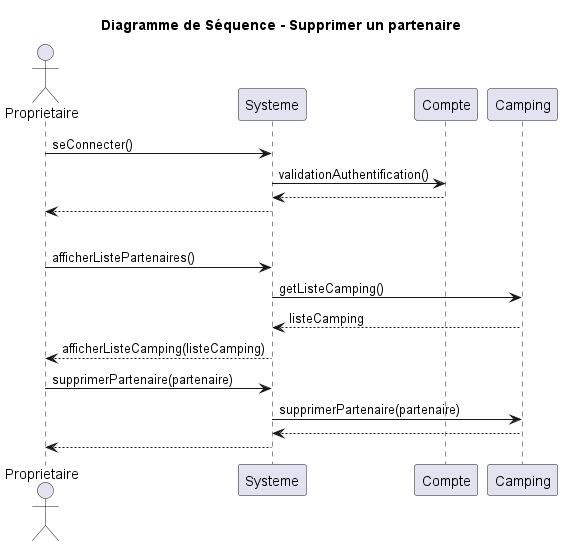

The diagram above was rendered by PlantUML. Its source (embedded in the PNG):
@startuml
title Diagramme de Séquence - Supprimer un partenaire
actor Proprietaire
participant Systeme
participant Compte
participant Camping

'Connexion à un compte'
Proprietaire -> Systeme: seConnecter()
Systeme -> Compte: validationAuthentification()
return
Systeme --> Proprietaire

'Séparation'
|||

'Ajouter un partenaire'
Proprietaire -> Systeme: afficherListePartenaires()
Systeme -> Camping: getListeCamping()
Camping --> Systeme: listeCamping
Systeme --> Proprietaire: afficherListeCamping(listeCamping)

Proprietaire -> Systeme: supprimerPartenaire(partenaire)
Systeme -> Camping: supprimerPartenaire(partenaire)
return
Systeme --> Proprietaire
@enduml